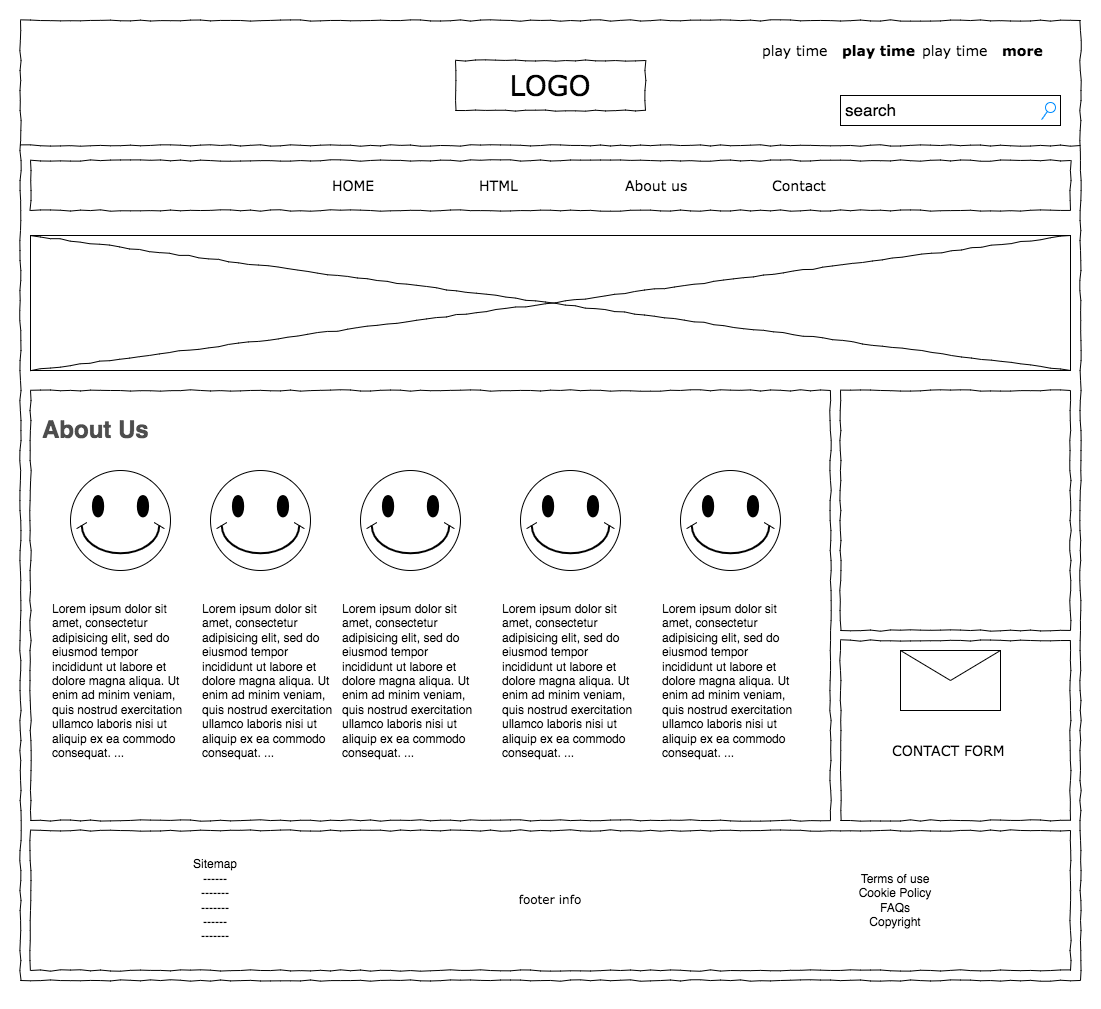

The diagram above was exported from draw.io. Its source (the exported page's mxGraphModel, read from the mxfile embedded in the PNG):
<mxGraphModel dx="1106" dy="557" grid="1" gridSize="10" guides="1" tooltips="1" connect="1" arrows="1" fold="1" page="1" pageScale="1" pageWidth="827" pageHeight="1169" math="0" shadow="0">
  <root>
    <mxCell id="0" />
    <mxCell id="1" parent="0" />
    <mxCell id="UdAGJoUvDGOzSRJnuQAi-1" value="&lt;span style=&quot;color: rgba(0, 0, 0, 0); font-family: monospace; font-size: 0px; text-align: start;&quot;&gt;%3CmxGraphModel%3E%3Croot%3E%3CmxCell%20id%3D%220%22%2F%3E%3CmxCell%20id%3D%221%22%20parent%3D%220%22%2F%3E%3CmxCell%20id%3D%222%22%20value%3D%22%22%20style%3D%22whiteSpace%3Dwrap%3Bhtml%3D1%3Brounded%3D0%3Bshadow%3D0%3BlabelBackgroundColor%3Dnone%3BstrokeWidth%3D1%3BfillColor%3Dnone%3BfontFamily%3DVerdana%3BfontSize%3D12%3Balign%3Dcenter%3Bcomic%3D1%3B%22%20vertex%3D%221%22%20parent%3D%221%22%3E%3CmxGeometry%20x%3D%22850%22%20y%3D%22390%22%20width%3D%22230%22%20height%3D%22240%22%20as%3D%22geometry%22%2F%3E%3C%2FmxCell%3E%3C%2Froot%3E%3C%2FmxGraphModel%3E&lt;/span&gt;" style="whiteSpace=wrap;html=1;rounded=0;shadow=0;labelBackgroundColor=none;strokeWidth=1;fillColor=none;fontFamily=Verdana;fontSize=12;align=center;comic=1;" parent="1" vertex="1">
      <mxGeometry x="20" y="20" width="1060" height="960" as="geometry" />
    </mxCell>
    <mxCell id="UdAGJoUvDGOzSRJnuQAi-2" value="LOGO" style="whiteSpace=wrap;html=1;rounded=0;shadow=0;labelBackgroundColor=none;strokeWidth=1;fontFamily=Verdana;fontSize=28;align=center;comic=1;" parent="1" vertex="1">
      <mxGeometry x="455" y="60" width="190" height="50" as="geometry" />
    </mxCell>
    <mxCell id="UdAGJoUvDGOzSRJnuQAi-3" value="search" style="strokeWidth=1;shadow=0;dashed=0;align=center;html=1;shape=mxgraph.mockup.forms.searchBox;mainText=;strokeColor2=#008cff;fontSize=17;align=left;spacingLeft=3;rounded=0;labelBackgroundColor=none;comic=1;" parent="1" vertex="1">
      <mxGeometry x="840" y="95" width="220" height="30" as="geometry" />
    </mxCell>
    <mxCell id="UdAGJoUvDGOzSRJnuQAi-4" value="play time" style="text;html=1;points=[];align=left;verticalAlign=top;spacingTop=-4;fontSize=14;fontFamily=Verdana;" parent="1" vertex="1">
      <mxGeometry x="760" y="40" width="70" height="20" as="geometry" />
    </mxCell>
    <mxCell id="UdAGJoUvDGOzSRJnuQAi-5" value="play time" style="text;html=1;points=[];align=left;verticalAlign=top;spacingTop=-4;fontSize=14;fontFamily=Verdana;fontStyle=1" parent="1" vertex="1">
      <mxGeometry x="840" y="40" width="70" height="20" as="geometry" />
    </mxCell>
    <mxCell id="UdAGJoUvDGOzSRJnuQAi-6" value="play time" style="text;html=1;points=[];align=left;verticalAlign=top;spacingTop=-4;fontSize=14;fontFamily=Verdana;" parent="1" vertex="1">
      <mxGeometry x="920" y="40" width="70" height="20" as="geometry" />
    </mxCell>
    <mxCell id="UdAGJoUvDGOzSRJnuQAi-7" value="more" style="text;html=1;points=[];align=left;verticalAlign=top;spacingTop=-4;fontSize=14;fontFamily=Verdana;fontStyle=1" parent="1" vertex="1">
      <mxGeometry x="1000" y="40" width="70" height="20" as="geometry" />
    </mxCell>
    <mxCell id="UdAGJoUvDGOzSRJnuQAi-8" value="" style="line;strokeWidth=1;html=1;rounded=0;shadow=0;labelBackgroundColor=none;fillColor=none;fontFamily=Verdana;fontSize=14;align=center;comic=1;" parent="1" vertex="1">
      <mxGeometry x="20" y="140" width="1060" height="10" as="geometry" />
    </mxCell>
    <mxCell id="UdAGJoUvDGOzSRJnuQAi-9" value="" style="whiteSpace=wrap;html=1;rounded=0;shadow=0;labelBackgroundColor=none;strokeWidth=1;fillColor=none;fontFamily=Verdana;fontSize=12;align=center;comic=1;" parent="1" vertex="1">
      <mxGeometry x="30" y="160" width="1040" height="50" as="geometry" />
    </mxCell>
    <mxCell id="UdAGJoUvDGOzSRJnuQAi-10" value="HOME" style="text;html=1;points=[];align=left;verticalAlign=top;spacingTop=-4;fontSize=14;fontFamily=Verdana;" parent="1" vertex="1">
      <mxGeometry x="330" y="175" width="60" height="20" as="geometry" />
    </mxCell>
    <mxCell id="UdAGJoUvDGOzSRJnuQAi-11" value="HTML" style="text;html=1;points=[];align=left;verticalAlign=top;spacingTop=-4;fontSize=14;fontFamily=Verdana;" parent="1" vertex="1">
      <mxGeometry x="477" y="175" width="60" height="20" as="geometry" />
    </mxCell>
    <mxCell id="UdAGJoUvDGOzSRJnuQAi-12" value="About us" style="text;html=1;points=[];align=left;verticalAlign=top;spacingTop=-4;fontSize=14;fontFamily=Verdana;" parent="1" vertex="1">
      <mxGeometry x="623" y="175" width="60" height="20" as="geometry" />
    </mxCell>
    <mxCell id="UdAGJoUvDGOzSRJnuQAi-13" value="Contact" style="text;html=1;points=[];align=left;verticalAlign=top;spacingTop=-4;fontSize=14;fontFamily=Verdana;" parent="1" vertex="1">
      <mxGeometry x="770" y="175" width="60" height="20" as="geometry" />
    </mxCell>
    <mxCell id="UdAGJoUvDGOzSRJnuQAi-15" value="" style="verticalLabelPosition=bottom;shadow=0;dashed=0;align=center;html=1;verticalAlign=top;strokeWidth=1;shape=mxgraph.mockup.graphics.simpleIcon;rounded=0;labelBackgroundColor=none;fontFamily=Verdana;fontSize=14;comic=1;" parent="1" vertex="1">
      <mxGeometry x="30" y="235" width="1040" height="135" as="geometry" />
    </mxCell>
    <mxCell id="UdAGJoUvDGOzSRJnuQAi-16" value="" style="whiteSpace=wrap;html=1;rounded=0;shadow=0;labelBackgroundColor=none;strokeWidth=1;fillColor=none;fontFamily=Verdana;fontSize=12;align=center;comic=1;" parent="1" vertex="1">
      <mxGeometry x="840" y="640" width="230" height="180" as="geometry" />
    </mxCell>
    <mxCell id="UdAGJoUvDGOzSRJnuQAi-17" value="CONTACT FORM" style="text;html=1;points=[];align=left;verticalAlign=top;spacingTop=-4;fontSize=14;fontFamily=Verdana;" parent="1" vertex="1">
      <mxGeometry x="890" y="740" width="170" height="20" as="geometry" />
    </mxCell>
    <mxCell id="UdAGJoUvDGOzSRJnuQAi-18" value="" style="verticalLabelPosition=bottom;shadow=0;dashed=0;align=center;html=1;verticalAlign=top;strokeWidth=1;shape=mxgraph.mockup.misc.mail2;fontSize=45;" parent="1" vertex="1">
      <mxGeometry x="900" y="650" width="100" height="60" as="geometry" />
    </mxCell>
    <mxCell id="UdAGJoUvDGOzSRJnuQAi-19" value="" style="whiteSpace=wrap;html=1;rounded=0;shadow=0;labelBackgroundColor=none;strokeWidth=1;fillColor=none;fontFamily=Verdana;fontSize=12;align=center;comic=1;" parent="1" vertex="1">
      <mxGeometry x="840" y="390" width="230" height="240" as="geometry" />
    </mxCell>
    <mxCell id="UdAGJoUvDGOzSRJnuQAi-21" value="" style="whiteSpace=wrap;html=1;rounded=0;shadow=0;labelBackgroundColor=none;strokeWidth=1;fillColor=none;fontFamily=Verdana;fontSize=12;align=center;comic=1;fontStyle=1;container=1;" parent="1" vertex="1">
      <mxGeometry x="30" y="390" width="800" height="430" as="geometry" />
    </mxCell>
    <mxCell id="UdAGJoUvDGOzSRJnuQAi-24" value="Lorem ipsum dolor sit amet, consectetur adipisicing elit, sed do eiusmod tempor incididunt ut labore et dolore magna aliqua. Ut enim ad minim veniam, quis nostrud exercitation ullamco laboris nisi ut aliquip ex ea commodo consequat. ..." style="text;spacingTop=-5;whiteSpace=wrap;html=1;align=left;fontSize=12;fontFamily=Helvetica;fillColor=none;strokeColor=none;" parent="UdAGJoUvDGOzSRJnuQAi-21" vertex="1">
      <mxGeometry x="20" y="210" width="140" height="160" as="geometry" />
    </mxCell>
    <mxCell id="UdAGJoUvDGOzSRJnuQAi-26" value="Lorem ipsum dolor sit amet, consectetur adipisicing elit, sed do eiusmod tempor incididunt ut labore et dolore magna aliqua. Ut enim ad minim veniam, quis nostrud exercitation ullamco laboris nisi ut aliquip ex ea commodo consequat. ..." style="text;spacingTop=-5;whiteSpace=wrap;html=1;align=left;fontSize=12;fontFamily=Helvetica;fillColor=none;strokeColor=none;container=0;" parent="UdAGJoUvDGOzSRJnuQAi-21" vertex="1">
      <mxGeometry x="170" y="210" width="140" height="160" as="geometry" />
    </mxCell>
    <mxCell id="UdAGJoUvDGOzSRJnuQAi-27" value="Lorem ipsum dolor sit amet, consectetur adipisicing elit, sed do eiusmod tempor incididunt ut labore et dolore magna aliqua. Ut enim ad minim veniam, quis nostrud exercitation ullamco laboris nisi ut aliquip ex ea commodo consequat. ..." style="text;spacingTop=-5;whiteSpace=wrap;html=1;align=left;fontSize=12;fontFamily=Helvetica;fillColor=none;strokeColor=none;" parent="UdAGJoUvDGOzSRJnuQAi-21" vertex="1">
      <mxGeometry x="310" y="210" width="140" height="160" as="geometry" />
    </mxCell>
    <mxCell id="UdAGJoUvDGOzSRJnuQAi-28" value="Lorem ipsum dolor sit amet, consectetur adipisicing elit, sed do eiusmod tempor incididunt ut labore et dolore magna aliqua. Ut enim ad minim veniam, quis nostrud exercitation ullamco laboris nisi ut aliquip ex ea commodo consequat. ..." style="text;spacingTop=-5;whiteSpace=wrap;html=1;align=left;fontSize=12;fontFamily=Helvetica;fillColor=none;strokeColor=none;" parent="UdAGJoUvDGOzSRJnuQAi-21" vertex="1">
      <mxGeometry x="470" y="210" width="140" height="160" as="geometry" />
    </mxCell>
    <mxCell id="UdAGJoUvDGOzSRJnuQAi-29" value="Lorem ipsum dolor sit amet, consectetur adipisicing elit, sed do eiusmod tempor incididunt ut labore et dolore magna aliqua. Ut enim ad minim veniam, quis nostrud exercitation ullamco laboris nisi ut aliquip ex ea commodo consequat. ..." style="text;spacingTop=-5;whiteSpace=wrap;html=1;align=left;fontSize=12;fontFamily=Helvetica;fillColor=none;strokeColor=none;" parent="UdAGJoUvDGOzSRJnuQAi-21" vertex="1">
      <mxGeometry x="630" y="210" width="140" height="160" as="geometry" />
    </mxCell>
    <mxCell id="UdAGJoUvDGOzSRJnuQAi-39" value="" style="verticalLabelPosition=bottom;verticalAlign=top;html=1;shape=mxgraph.basic.smiley;fontSize=45;" parent="UdAGJoUvDGOzSRJnuQAi-21" vertex="1">
      <mxGeometry x="650" y="80" width="100" height="100" as="geometry" />
    </mxCell>
    <mxCell id="UdAGJoUvDGOzSRJnuQAi-40" value="" style="verticalLabelPosition=bottom;verticalAlign=top;html=1;shape=mxgraph.basic.smiley;fontSize=45;" parent="UdAGJoUvDGOzSRJnuQAi-21" vertex="1">
      <mxGeometry x="490" y="80" width="100" height="100" as="geometry" />
    </mxCell>
    <mxCell id="UdAGJoUvDGOzSRJnuQAi-41" value="" style="verticalLabelPosition=bottom;verticalAlign=top;html=1;shape=mxgraph.basic.smiley;fontSize=45;" parent="UdAGJoUvDGOzSRJnuQAi-21" vertex="1">
      <mxGeometry x="330" y="80" width="100" height="100" as="geometry" />
    </mxCell>
    <mxCell id="UdAGJoUvDGOzSRJnuQAi-42" value="" style="verticalLabelPosition=bottom;verticalAlign=top;html=1;shape=mxgraph.basic.smiley;fontSize=45;" parent="UdAGJoUvDGOzSRJnuQAi-21" vertex="1">
      <mxGeometry x="180" y="80" width="100" height="100" as="geometry" />
    </mxCell>
    <mxCell id="UdAGJoUvDGOzSRJnuQAi-43" value="" style="verticalLabelPosition=bottom;verticalAlign=top;html=1;shape=mxgraph.basic.smiley;fontSize=45;" parent="UdAGJoUvDGOzSRJnuQAi-21" vertex="1">
      <mxGeometry x="40" y="80" width="100" height="100" as="geometry" />
    </mxCell>
    <mxCell id="wkzRLKIa6gSzBY2-TRj6-1" value="&lt;span style=&quot;font-weight: 400;&quot;&gt;footer info&lt;/span&gt;" style="whiteSpace=wrap;html=1;rounded=0;shadow=0;labelBackgroundColor=none;strokeWidth=1;fillColor=none;fontFamily=Verdana;fontSize=12;align=center;comic=1;fontStyle=1" parent="1" vertex="1">
      <mxGeometry x="30" y="830" width="1040" height="140" as="geometry" />
    </mxCell>
    <mxCell id="wkzRLKIa6gSzBY2-TRj6-2" style="edgeStyle=orthogonalEdgeStyle;curved=0;rounded=1;sketch=0;orthogonalLoop=1;jettySize=auto;html=1;exitX=0.5;exitY=1;exitDx=0;exitDy=0;" parent="1" source="UdAGJoUvDGOzSRJnuQAi-1" target="UdAGJoUvDGOzSRJnuQAi-1" edge="1">
      <mxGeometry relative="1" as="geometry" />
    </mxCell>
    <mxCell id="SUWjOz0m3HfKYIy-OIOk-1" value="Sitemap&lt;br&gt;------&lt;br&gt;-------&lt;br&gt;-------&lt;br&gt;------&lt;br&gt;-------&lt;br&gt;" style="text;html=1;strokeColor=none;fillColor=none;align=center;verticalAlign=middle;whiteSpace=wrap;rounded=0;sketch=0;" parent="1" vertex="1">
      <mxGeometry x="110" y="850" width="210" height="100" as="geometry" />
    </mxCell>
    <mxCell id="kCdUozGCjevPctLEuDln-1" value="Terms of use&lt;br&gt;Cookie Policy&lt;br&gt;FAQs&lt;br&gt;Copyright" style="text;html=1;strokeColor=none;fillColor=none;align=center;verticalAlign=middle;whiteSpace=wrap;rounded=0;sketch=0;" parent="1" vertex="1">
      <mxGeometry x="790" y="850" width="210" height="100" as="geometry" />
    </mxCell>
    <mxCell id="G6feAEIGi-SJtMG5nN_M-1" value="&lt;font color=&quot;#4d4d4d&quot;&gt;About Us&lt;/font&gt;" style="text;strokeColor=none;fillColor=none;html=1;fontSize=24;fontStyle=1;verticalAlign=middle;align=left;" vertex="1" parent="1">
      <mxGeometry x="40" y="410" width="140" height="40" as="geometry" />
    </mxCell>
  </root>
</mxGraphModel>